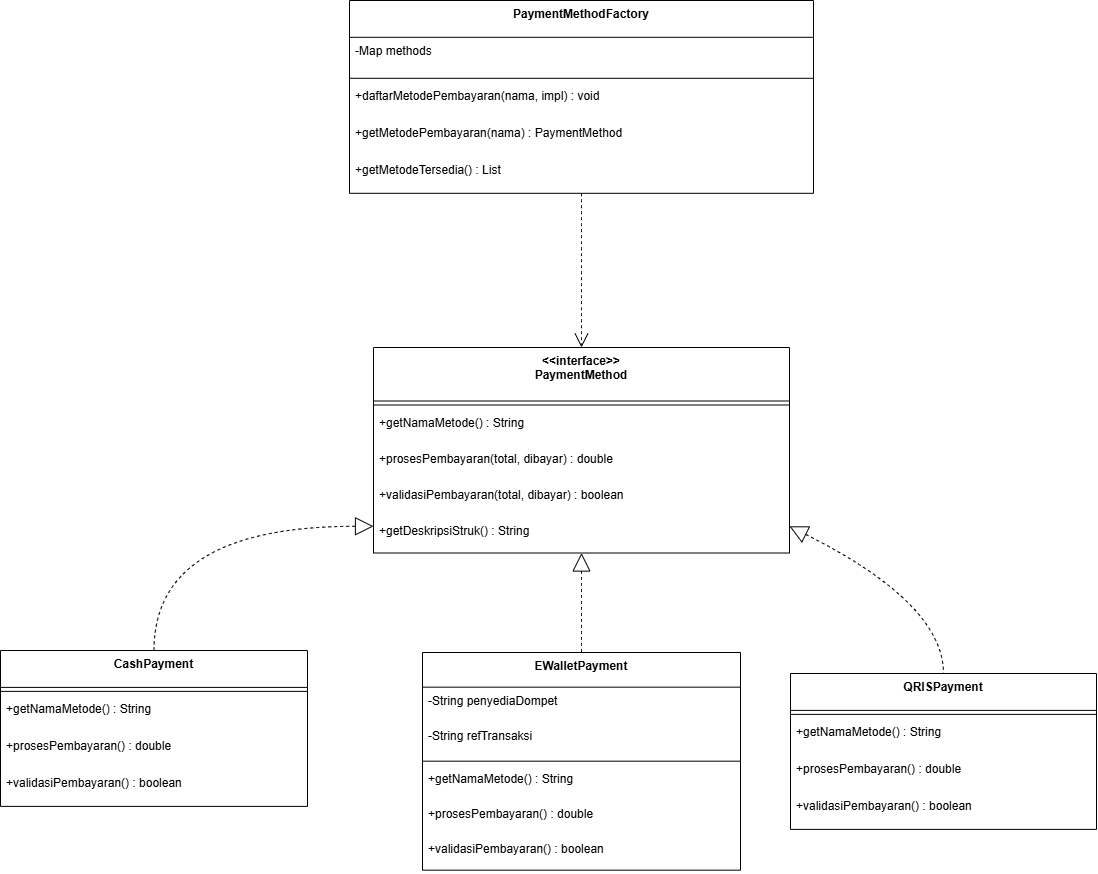

The diagram above was exported from draw.io. Its source (the exported page's mxGraphModel, read from the mxfile embedded in the PNG):
<mxGraphModel dx="2491" dy="1329" grid="1" gridSize="10" guides="1" tooltips="1" connect="1" arrows="1" fold="1" page="1" pageScale="1" pageWidth="1169" pageHeight="827" math="0" shadow="0">
  <root>
    <mxCell id="0" />
    <mxCell id="1" parent="0" />
    <mxCell id="SwX66kazDLUa4CIsHheC-1" parent="1" style="swimlane;fontStyle=1;align=center;verticalAlign=top;childLayout=stackLayout;horizontal=1;startSize=53.5;horizontalStack=0;resizeParent=1;resizeParentMax=0;resizeLast=0;collapsible=0;marginBottom=0;" value="&lt;&lt;interface&gt;&gt;&#10;PaymentMethod" vertex="1">
      <mxGeometry height="205.5" width="416" x="723" y="687" as="geometry" />
    </mxCell>
    <mxCell id="SwX66kazDLUa4CIsHheC-2" parent="SwX66kazDLUa4CIsHheC-1" style="line;strokeWidth=1;fillColor=none;align=left;verticalAlign=middle;spacingTop=-1;spacingLeft=3;spacingRight=3;rotatable=0;labelPosition=right;points=[];portConstraint=eastwest;strokeColor=inherit;" vertex="1">
      <mxGeometry height="8" width="416" y="53.5" as="geometry" />
    </mxCell>
    <mxCell id="SwX66kazDLUa4CIsHheC-3" parent="SwX66kazDLUa4CIsHheC-1" style="text;strokeColor=none;fillColor=none;align=left;verticalAlign=top;spacingLeft=4;spacingRight=4;overflow=hidden;rotatable=0;points=[[0,0.5],[1,0.5]];portConstraint=eastwest;" value="+getNamaMetode() : String" vertex="1">
      <mxGeometry height="36" width="416" y="61.5" as="geometry" />
    </mxCell>
    <mxCell id="SwX66kazDLUa4CIsHheC-4" parent="SwX66kazDLUa4CIsHheC-1" style="text;strokeColor=none;fillColor=none;align=left;verticalAlign=top;spacingLeft=4;spacingRight=4;overflow=hidden;rotatable=0;points=[[0,0.5],[1,0.5]];portConstraint=eastwest;" value="+prosesPembayaran(total, dibayar) : double" vertex="1">
      <mxGeometry height="36" width="416" y="97.5" as="geometry" />
    </mxCell>
    <mxCell id="SwX66kazDLUa4CIsHheC-5" parent="SwX66kazDLUa4CIsHheC-1" style="text;strokeColor=none;fillColor=none;align=left;verticalAlign=top;spacingLeft=4;spacingRight=4;overflow=hidden;rotatable=0;points=[[0,0.5],[1,0.5]];portConstraint=eastwest;" value="+validasiPembayaran(total, dibayar) : boolean" vertex="1">
      <mxGeometry height="36" width="416" y="133.5" as="geometry" />
    </mxCell>
    <mxCell id="SwX66kazDLUa4CIsHheC-6" parent="SwX66kazDLUa4CIsHheC-1" style="text;strokeColor=none;fillColor=none;align=left;verticalAlign=top;spacingLeft=4;spacingRight=4;overflow=hidden;rotatable=0;points=[[0,0.5],[1,0.5]];portConstraint=eastwest;" value="+getDeskripsiStruk() : String" vertex="1">
      <mxGeometry height="36" width="416" y="169.5" as="geometry" />
    </mxCell>
    <mxCell id="SwX66kazDLUa4CIsHheC-7" parent="1" style="swimlane;fontStyle=1;align=center;verticalAlign=top;childLayout=stackLayout;horizontal=1;startSize=36.888888888888886;horizontalStack=0;resizeParent=1;resizeParentMax=0;resizeLast=0;collapsible=0;marginBottom=0;" value="CashPayment" vertex="1">
      <mxGeometry height="155.88888888888889" width="307" x="350" y="990" as="geometry" />
    </mxCell>
    <mxCell id="SwX66kazDLUa4CIsHheC-8" parent="SwX66kazDLUa4CIsHheC-7" style="line;strokeWidth=1;fillColor=none;align=left;verticalAlign=middle;spacingTop=-1;spacingLeft=3;spacingRight=3;rotatable=0;labelPosition=right;points=[];portConstraint=eastwest;strokeColor=inherit;" vertex="1">
      <mxGeometry height="8" width="307" y="36.888888888888886" as="geometry" />
    </mxCell>
    <mxCell id="SwX66kazDLUa4CIsHheC-9" parent="SwX66kazDLUa4CIsHheC-7" style="text;strokeColor=none;fillColor=none;align=left;verticalAlign=top;spacingLeft=4;spacingRight=4;overflow=hidden;rotatable=0;points=[[0,0.5],[1,0.5]];portConstraint=eastwest;" value="+getNamaMetode() : String" vertex="1">
      <mxGeometry height="37" width="307" y="44.888888888888886" as="geometry" />
    </mxCell>
    <mxCell id="SwX66kazDLUa4CIsHheC-10" parent="SwX66kazDLUa4CIsHheC-7" style="text;strokeColor=none;fillColor=none;align=left;verticalAlign=top;spacingLeft=4;spacingRight=4;overflow=hidden;rotatable=0;points=[[0,0.5],[1,0.5]];portConstraint=eastwest;" value="+prosesPembayaran() : double" vertex="1">
      <mxGeometry height="37" width="307" y="81.88888888888889" as="geometry" />
    </mxCell>
    <mxCell id="SwX66kazDLUa4CIsHheC-11" parent="SwX66kazDLUa4CIsHheC-7" style="text;strokeColor=none;fillColor=none;align=left;verticalAlign=top;spacingLeft=4;spacingRight=4;overflow=hidden;rotatable=0;points=[[0,0.5],[1,0.5]];portConstraint=eastwest;" value="+validasiPembayaran() : boolean" vertex="1">
      <mxGeometry height="37" width="307" y="118.88888888888889" as="geometry" />
    </mxCell>
    <mxCell id="SwX66kazDLUa4CIsHheC-12" parent="1" style="swimlane;fontStyle=1;align=center;verticalAlign=top;childLayout=stackLayout;horizontal=1;startSize=34.666666666666664;horizontalStack=0;resizeParent=1;resizeParentMax=0;resizeLast=0;collapsible=0;marginBottom=0;" value="EWalletPayment" vertex="1">
      <mxGeometry height="217.66666666666666" width="318" x="772" y="992" as="geometry" />
    </mxCell>
    <mxCell id="SwX66kazDLUa4CIsHheC-13" parent="SwX66kazDLUa4CIsHheC-12" style="text;strokeColor=none;fillColor=none;align=left;verticalAlign=top;spacingLeft=4;spacingRight=4;overflow=hidden;rotatable=0;points=[[0,0.5],[1,0.5]];portConstraint=eastwest;" value="-String penyediaDompet" vertex="1">
      <mxGeometry height="35" width="318" y="34.666666666666664" as="geometry" />
    </mxCell>
    <mxCell id="SwX66kazDLUa4CIsHheC-14" parent="SwX66kazDLUa4CIsHheC-12" style="text;strokeColor=none;fillColor=none;align=left;verticalAlign=top;spacingLeft=4;spacingRight=4;overflow=hidden;rotatable=0;points=[[0,0.5],[1,0.5]];portConstraint=eastwest;" value="-String refTransaksi" vertex="1">
      <mxGeometry height="35" width="318" y="69.66666666666666" as="geometry" />
    </mxCell>
    <mxCell id="SwX66kazDLUa4CIsHheC-15" parent="SwX66kazDLUa4CIsHheC-12" style="line;strokeWidth=1;fillColor=none;align=left;verticalAlign=middle;spacingTop=-1;spacingLeft=3;spacingRight=3;rotatable=0;labelPosition=right;points=[];portConstraint=eastwest;strokeColor=inherit;" vertex="1">
      <mxGeometry height="8" width="318" y="104.66666666666666" as="geometry" />
    </mxCell>
    <mxCell id="SwX66kazDLUa4CIsHheC-16" parent="SwX66kazDLUa4CIsHheC-12" style="text;strokeColor=none;fillColor=none;align=left;verticalAlign=top;spacingLeft=4;spacingRight=4;overflow=hidden;rotatable=0;points=[[0,0.5],[1,0.5]];portConstraint=eastwest;" value="+getNamaMetode() : String" vertex="1">
      <mxGeometry height="35" width="318" y="112.66666666666666" as="geometry" />
    </mxCell>
    <mxCell id="SwX66kazDLUa4CIsHheC-17" parent="SwX66kazDLUa4CIsHheC-12" style="text;strokeColor=none;fillColor=none;align=left;verticalAlign=top;spacingLeft=4;spacingRight=4;overflow=hidden;rotatable=0;points=[[0,0.5],[1,0.5]];portConstraint=eastwest;" value="+prosesPembayaran() : double" vertex="1">
      <mxGeometry height="35" width="318" y="147.66666666666666" as="geometry" />
    </mxCell>
    <mxCell id="SwX66kazDLUa4CIsHheC-18" parent="SwX66kazDLUa4CIsHheC-12" style="text;strokeColor=none;fillColor=none;align=left;verticalAlign=top;spacingLeft=4;spacingRight=4;overflow=hidden;rotatable=0;points=[[0,0.5],[1,0.5]];portConstraint=eastwest;" value="+validasiPembayaran() : boolean" vertex="1">
      <mxGeometry height="35" width="318" y="182.66666666666666" as="geometry" />
    </mxCell>
    <mxCell id="SwX66kazDLUa4CIsHheC-19" parent="1" style="swimlane;fontStyle=1;align=center;verticalAlign=top;childLayout=stackLayout;horizontal=1;startSize=36.888888888888886;horizontalStack=0;resizeParent=1;resizeParentMax=0;resizeLast=0;collapsible=0;marginBottom=0;" value="QRISPayment" vertex="1">
      <mxGeometry height="155.88888888888889" width="306" x="1140" y="1013" as="geometry" />
    </mxCell>
    <mxCell id="SwX66kazDLUa4CIsHheC-20" parent="SwX66kazDLUa4CIsHheC-19" style="line;strokeWidth=1;fillColor=none;align=left;verticalAlign=middle;spacingTop=-1;spacingLeft=3;spacingRight=3;rotatable=0;labelPosition=right;points=[];portConstraint=eastwest;strokeColor=inherit;" vertex="1">
      <mxGeometry height="8" width="306" y="36.888888888888886" as="geometry" />
    </mxCell>
    <mxCell id="SwX66kazDLUa4CIsHheC-21" parent="SwX66kazDLUa4CIsHheC-19" style="text;strokeColor=none;fillColor=none;align=left;verticalAlign=top;spacingLeft=4;spacingRight=4;overflow=hidden;rotatable=0;points=[[0,0.5],[1,0.5]];portConstraint=eastwest;" value="+getNamaMetode() : String" vertex="1">
      <mxGeometry height="37" width="306" y="44.888888888888886" as="geometry" />
    </mxCell>
    <mxCell id="SwX66kazDLUa4CIsHheC-22" parent="SwX66kazDLUa4CIsHheC-19" style="text;strokeColor=none;fillColor=none;align=left;verticalAlign=top;spacingLeft=4;spacingRight=4;overflow=hidden;rotatable=0;points=[[0,0.5],[1,0.5]];portConstraint=eastwest;" value="+prosesPembayaran() : double" vertex="1">
      <mxGeometry height="37" width="306" y="81.88888888888889" as="geometry" />
    </mxCell>
    <mxCell id="SwX66kazDLUa4CIsHheC-23" parent="SwX66kazDLUa4CIsHheC-19" style="text;strokeColor=none;fillColor=none;align=left;verticalAlign=top;spacingLeft=4;spacingRight=4;overflow=hidden;rotatable=0;points=[[0,0.5],[1,0.5]];portConstraint=eastwest;" value="+validasiPembayaran() : boolean" vertex="1">
      <mxGeometry height="37" width="306" y="118.88888888888889" as="geometry" />
    </mxCell>
    <mxCell id="SwX66kazDLUa4CIsHheC-24" parent="1" style="swimlane;fontStyle=1;align=center;verticalAlign=top;childLayout=stackLayout;horizontal=1;startSize=36.8;horizontalStack=0;resizeParent=1;resizeParentMax=0;resizeLast=0;collapsible=0;marginBottom=0;" value="PaymentMethodFactory" vertex="1">
      <mxGeometry height="192.8" width="464" x="699" y="340" as="geometry" />
    </mxCell>
    <mxCell id="SwX66kazDLUa4CIsHheC-25" parent="SwX66kazDLUa4CIsHheC-24" style="text;strokeColor=none;fillColor=none;align=left;verticalAlign=top;spacingLeft=4;spacingRight=4;overflow=hidden;rotatable=0;points=[[0,0.5],[1,0.5]];portConstraint=eastwest;" value="-Map methods" vertex="1">
      <mxGeometry height="37" width="464" y="36.8" as="geometry" />
    </mxCell>
    <mxCell id="SwX66kazDLUa4CIsHheC-26" parent="SwX66kazDLUa4CIsHheC-24" style="line;strokeWidth=1;fillColor=none;align=left;verticalAlign=middle;spacingTop=-1;spacingLeft=3;spacingRight=3;rotatable=0;labelPosition=right;points=[];portConstraint=eastwest;strokeColor=inherit;" vertex="1">
      <mxGeometry height="8" width="464" y="73.8" as="geometry" />
    </mxCell>
    <mxCell id="SwX66kazDLUa4CIsHheC-27" parent="SwX66kazDLUa4CIsHheC-24" style="text;strokeColor=none;fillColor=none;align=left;verticalAlign=top;spacingLeft=4;spacingRight=4;overflow=hidden;rotatable=0;points=[[0,0.5],[1,0.5]];portConstraint=eastwest;" value="+daftarMetodePembayaran(nama, impl) : void" vertex="1">
      <mxGeometry height="37" width="464" y="81.8" as="geometry" />
    </mxCell>
    <mxCell id="SwX66kazDLUa4CIsHheC-28" parent="SwX66kazDLUa4CIsHheC-24" style="text;strokeColor=none;fillColor=none;align=left;verticalAlign=top;spacingLeft=4;spacingRight=4;overflow=hidden;rotatable=0;points=[[0,0.5],[1,0.5]];portConstraint=eastwest;" value="+getMetodePembayaran(nama) : PaymentMethod" vertex="1">
      <mxGeometry height="37" width="464" y="118.8" as="geometry" />
    </mxCell>
    <mxCell id="SwX66kazDLUa4CIsHheC-29" parent="SwX66kazDLUa4CIsHheC-24" style="text;strokeColor=none;fillColor=none;align=left;verticalAlign=top;spacingLeft=4;spacingRight=4;overflow=hidden;rotatable=0;points=[[0,0.5],[1,0.5]];portConstraint=eastwest;" value="+getMetodeTersedia() : List" vertex="1">
      <mxGeometry height="37" width="464" y="155.8" as="geometry" />
    </mxCell>
    <mxCell id="SwX66kazDLUa4CIsHheC-30" edge="1" parent="1" source="SwX66kazDLUa4CIsHheC-1" style="dashed=1;startArrow=block;startSize=16;startFill=0;endArrow=none;exitX=0;exitY=0.87;entryX=0.5;entryY=0;rounded=0;edgeStyle=orthogonalEdgeStyle;curved=1;" target="SwX66kazDLUa4CIsHheC-7" value="">
      <mxGeometry relative="1" as="geometry" />
    </mxCell>
    <mxCell id="SwX66kazDLUa4CIsHheC-31" edge="1" parent="1" source="SwX66kazDLUa4CIsHheC-1" style="curved=1;dashed=1;startArrow=block;startSize=16;startFill=0;endArrow=none;exitX=0.5;exitY=1;entryX=0.5;entryY=0;rounded=0;" target="SwX66kazDLUa4CIsHheC-12" value="">
      <mxGeometry relative="1" as="geometry">
        <Array as="points" />
      </mxGeometry>
    </mxCell>
    <mxCell id="SwX66kazDLUa4CIsHheC-32" edge="1" parent="1" source="SwX66kazDLUa4CIsHheC-1" style="curved=1;dashed=1;startArrow=block;startSize=16;startFill=0;endArrow=none;exitX=1;exitY=0.87;entryX=0.5;entryY=0;rounded=0;" target="SwX66kazDLUa4CIsHheC-19" value="">
      <mxGeometry relative="1" as="geometry">
        <Array as="points">
          <mxPoint x="1293" y="943" />
        </Array>
      </mxGeometry>
    </mxCell>
    <mxCell id="SwX66kazDLUa4CIsHheC-33" edge="1" parent="1" source="SwX66kazDLUa4CIsHheC-24" style="curved=1;dashed=1;startArrow=none;endArrow=open;endSize=12;exitX=0.5;exitY=1;entryX=0.5;entryY=0;rounded=0;" target="SwX66kazDLUa4CIsHheC-1" value="">
      <mxGeometry relative="1" as="geometry">
        <Array as="points" />
      </mxGeometry>
    </mxCell>
  </root>
</mxGraphModel>